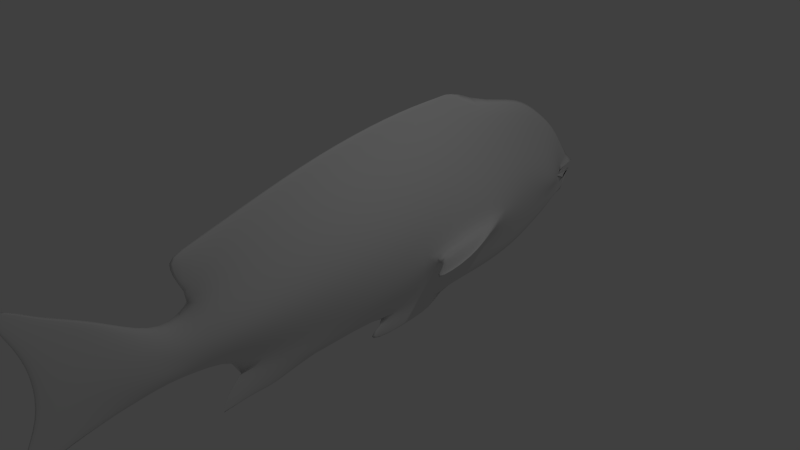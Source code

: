 # Source: stripedfish1banim.blend  (saved by Blender 2.73.0; exported with 4.5.12 LTS)
import bpy
from mathutils import Matrix  # noqa: F401  (used for matrix-valued properties, if any)

bpy.ops.wm.read_factory_settings(use_empty=True)
scene = bpy.context.scene
scene.name = 'Scene'

# ---- collections
col_collection_1 = bpy.data.collections.new('Collection 1'); scene.collection.children.link(col_collection_1)

# ---- world
world_world = bpy.data.worlds.new('World'); scene.world = world_world
world_world.color = (0.05088, 0.05088, 0.05088)
world_world.use_sun_shadow = False
world_world.sun_shadow_jitter_overblur = 0.0
world_world.cycles.sampling_method = 'MANUAL'
world_world.cycles.sample_map_resolution = 256

# ---- cameras
cam_camera = bpy.data.cameras.new('Camera')
cam_camera.clip_end = 100.0
cam_camera.lens = 35.0
cam_camera.sensor_width = 32.0
cam_camera.sensor_height = 18.0
cam_camera.ortho_scale = 7.314
cam_camera.dof.focus_distance = 0.0
cam_camera.dof.aperture_fstop = 128.0

# ---- lights
light_lamp = bpy.data.lights.new('Lamp', 'POINT')
light_lamp.transmission_factor = 0.0
light_lamp.cutoff_distance = 30.0
light_lamp.energy = 100.0
light_lamp.shadow_buffer_clip_start = 1.001
light_lamp.shadow_soft_size = 0.1
light_lamp.shadow_maximum_resolution = 0.006
light_lamp.use_absolute_resolution = True
light_lamp.cycles.use_multiple_importance_sampling = False

# ---- meshes
me_plane = bpy.data.meshes.new('Plane')
me_plane.from_pydata([(-1.0, 1.387, 0.05913), (1.0, 1.739, 0.02895), (-2.379, 0.8345, 0.08484), (-1.146, 0.1763, 0.4948), (0.8386, 0.294, 0.4876), (-2.247, 0.07984, 0.4147), (-2.777, -0.1428, 0.2187), (-3.153, -0.1057, 0.1902), (-3.756, 0.03361, 0.08794), (-4.294, 0.1303, 0.03883), (1.769, 0.319, 0.4303), (2.657, 0.2902, 0.3109), (2.939, 0.2851, 0.2772), (3.535, -0.03088, 0.2244), (3.62, -0.03119, -0.03335), (0.0, 1.563, 0.04594), (-0.1614, 0.231, 0.5222), (-2.404, -1.057, 0.0005589), (3.762, -0.03276, 0.04334), (0.9723, 1.025, 0.2899), (1.884, 1.01, 0.214), (2.716, 0.8566, 0.1511), (3.125, 0.7292, 0.1119), (3.639, 0.4682, 0.1071), (-1.049, 0.7836, 0.3401), (-2.218, 0.4549, 0.2093), (-2.72, 0.1018, 0.2567), (-3.145, 0.09345, 0.1647), (-3.756, 0.3602, 0.04577), (-4.294, 0.5507, 0.02829), (-0.03946, 0.9033, 0.3254), (3.843, 0.03047, 0.02167), (-1.051, -0.4095, 0.3297), (-2.122, -0.2942, 0.276), (-2.767, -0.336, 0.1213), (-3.148, -0.302, 0.2008), (-3.756, -0.2929, 0.07767), (-4.294, -0.2902, 0.03589), (1.074, -0.3569, 0.3499), (1.882, -0.04165, 0.4916), (2.716, -0.2523, 0.237), (3.127, -0.1393, 0.1867), (3.543, -0.154, 0.1048), (0.04429, -0.4032, 0.4055), (3.898, -0.08998, 0.02167), (-1.572, -0.8034, 0.1538), (-1.885, -1.05, 0.0606), (1.037, -0.2474, 0.3997), (1.83, 0.02073, 0.4987), (-0.03709, -0.2259, 0.8522), (0.9343, 0.004868, 0.994), (0.08297, -0.1164, 0.902), (0.7513, 0.01929, 1.001), (1.186, -0.6464, 0.209), (-1.028, -0.749, 0.1807), (0.1018, -0.7039, 0.2171), (1.9, -0.5651, 0.2285), (2.731, -0.5548, 0.1482), (3.205, -0.4146, 0.104), (3.544, -0.3371, 0.06315), (0.5938, -1.091, 0.05432), (-1.0, -1.161, 0.0), (1.421, -1.169, 0.0), (-1.0, 1.387, -0.05913), (1.0, 1.739, -0.02895), (-1.978, -0.6641, 0.0), (-2.379, 0.8345, -0.08484), (-2.744, -0.5262, 0.0), (-2.646, 0.3502, 0.0), (-3.133, -0.496, 0.0), (-3.127, 0.2946, 0.0), (-3.756, -0.6956, 0.0), (-3.756, 0.8558, 0.0), (-4.294, -0.8543, 0.0), (-4.294, 1.14, 0.0), (-4.977, -1.008, 0.0), (-4.909, 1.471, 0.0), (1.984, -1.222, 0.0), (1.916, 1.861, 0.0), (2.756, -1.06, 0.0), (2.756, 1.783, 0.0), (3.302, -0.7608, 0.0), (3.302, 1.324, 0.0), (3.546, -0.6147, 0.0), (3.739, 0.8753, 0.0), (3.924, -0.3163, 0.0), (4.169, 0.1106, 0.0), (-1.146, 0.1763, -0.4948), (0.8386, 0.294, -0.4876), (-2.247, 0.07984, -0.4147), (-2.777, -0.1428, -0.2187), (-3.153, -0.1057, -0.1902), (-3.756, 0.03361, -0.08794), (-4.294, 0.1303, -0.03883), (-4.445, 0.2353, 0.0), (1.769, 0.319, -0.4303), (2.657, 0.2902, -0.3109), (2.939, 0.2851, -0.2772), (3.535, -0.03088, -0.2244), (3.62, -0.03119, 0.03335), (0.1681, -1.05, 0.0), (0.0, 1.563, -0.04594), (-0.1614, 0.231, -0.5222), (0.8732, -1.396, 0.0), (-0.6836, -1.395, 0.0), (-1.403, -1.193, 0.0), (-2.404, -1.057, -0.0005589), (-1.924, -1.209, 0.0), (-2.403, -1.292, 0.0), (-1.42, 1.538, 0.0), (0.5798, 1.883, 0.0), (-2.783, 1.175, 0.0), (-3.119, 0.9661, 0.0), (1.496, 1.809, 0.0), (-0.4202, 1.782, 0.0), (3.762, -0.03276, -0.04334), (0.9723, 1.025, -0.2899), (1.884, 1.01, -0.214), (2.716, 0.8566, -0.1511), (3.125, 0.7292, -0.1119), (3.639, 0.4682, -0.1071), (-1.049, 0.7836, -0.3401), (-2.218, 0.4549, -0.2093), (-2.72, 0.1018, -0.2567), (-3.145, 0.09345, -0.1647), (-3.756, 0.3602, -0.04577), (-4.294, 0.5507, -0.02829), (-4.555, 0.7388, 0.0), (-0.03946, 0.9033, -0.3254), (3.843, 0.03047, -0.02167), (-1.051, -0.4095, -0.3297), (-2.122, -0.2942, -0.276), (-2.767, -0.336, -0.1213), (-3.148, -0.302, -0.2008), (-3.756, -0.2929, -0.07767), (-4.294, -0.2902, -0.03589), (-4.555, -0.2682, 0.0), (1.074, -0.3569, -0.3499), (1.882, -0.04165, -0.4916), (2.716, -0.2523, -0.237), (3.127, -0.1393, -0.1867), (3.543, -0.154, -0.1048), (0.04429, -0.4032, -0.4055), (3.898, -0.08998, -0.02167), (-1.572, -0.8034, -0.1538), (-1.885, -1.05, -0.0606), (1.037, -0.2474, -0.3997), (1.83, 0.02073, -0.4987), (-0.03709, -0.2259, -0.8522), (0.9343, 0.004868, -0.994), (0.08297, -0.1164, -0.902), (0.7513, 0.01929, -1.001), (1.186, -0.6464, -0.209), (-1.028, -0.749, -0.1807), (0.1018, -0.7039, -0.2171), (1.9, -0.5651, -0.2285), (2.731, -0.5548, -0.1482), (3.977, -0.1376, 0.0), (3.205, -0.4146, -0.104), (4.104, -0.002286, 0.0), (3.544, -0.3371, -0.06315), (0.5938, -1.091, -0.05432)], [], [(30, 19, 1, 15), (24, 0, 2, 25), (25, 2, 68, 26), (26, 68, 70, 27), (27, 70, 72, 28), (28, 72, 74, 29), (29, 74, 76), (53, 62, 77, 56), (10, 48, 39, 40, 11), (57, 79, 81, 58), (58, 81, 83, 59), (22, 12, 13, 23), (21, 11, 12, 22), (21, 80, 78, 20), (19, 4, 10, 20), (37, 9, 94, 136), (36, 8, 9, 37), (35, 7, 8, 36), (34, 6, 7, 35), (33, 5, 6, 34), (32, 3, 5, 33), (43, 38, 47, 4, 16), (32, 43, 16, 3), (24, 30, 15, 0), (60, 104, 103), (45, 65, 17, 46), (46, 17, 108, 107), (15, 1, 110, 114), (1, 78, 113, 110), (2, 111, 112), (2, 0, 109, 111), (0, 15, 114, 109), (86, 14, 18, 31), (14, 159, 157, 44, 18), (23, 31, 86, 84), (44, 18, 13, 42), (13, 18, 31, 23), (3, 16, 30, 24), (1, 19, 20, 78), (79, 57, 56, 77), (80, 21, 22, 82), (82, 22, 23, 84), (9, 29, 127, 94), (8, 28, 29, 9), (7, 27, 28, 8), (6, 26, 27, 7), (5, 25, 26, 6), (3, 24, 25, 5), (16, 4, 19, 30), (85, 157, 59, 83), (61, 100, 55, 54), (100, 60, 62, 53, 55), (61, 54, 45), (65, 33, 34, 67), (67, 34, 35, 69), (69, 35, 36, 71), (71, 36, 37, 73), (37, 136, 75), (12, 41, 42, 13), (11, 40, 41, 12), (40, 57, 58, 41), (4, 47, 48, 10), (105, 46, 107), (61, 45, 46, 105), (48, 47, 51, 52), (51, 49, 50, 52), (39, 48, 52, 50), (47, 38, 49, 51), (38, 39, 50, 49), (127, 29, 76), (73, 37, 75), (54, 55, 43, 32), (55, 53, 38, 43), (38, 53, 56, 39), (54, 32, 33, 65, 45), (57, 40, 39, 56), (157, 44, 42, 59), (41, 58, 59, 42), (11, 21, 20, 10), (68, 2, 112), (60, 100, 104), (62, 60, 103), (128, 101, 64, 116), (121, 122, 66, 63), (122, 123, 68, 66), (123, 124, 70, 68), (124, 125, 72, 70), (125, 126, 74, 72), (126, 76, 74), (152, 155, 77, 62), (95, 96, 139, 138, 147), (156, 158, 81, 79), (158, 160, 83, 81), (119, 120, 98, 97), (118, 119, 97, 96), (118, 117, 78, 80), (116, 117, 95, 88), (135, 136, 94, 93), (134, 135, 93, 92), (133, 134, 92, 91), (132, 133, 91, 90), (131, 132, 90, 89), (130, 131, 89, 87), (142, 102, 88, 146, 137), (130, 87, 102, 142), (121, 63, 101, 128), (161, 103, 104), (144, 145, 106, 65), (145, 107, 108, 106), (101, 114, 110, 64), (64, 110, 113, 78), (66, 112, 111), (66, 111, 109, 63), (63, 109, 114, 101), (86, 129, 115, 99), (99, 115, 143, 157, 159), (120, 84, 86, 129), (143, 141, 98, 115), (98, 120, 129, 115), (87, 121, 128, 102), (64, 78, 117, 116), (79, 77, 155, 156), (80, 82, 119, 118), (82, 84, 120, 119), (93, 94, 127, 126), (92, 93, 126, 125), (91, 92, 125, 124), (90, 91, 124, 123), (89, 90, 123, 122), (87, 89, 122, 121), (102, 128, 116, 88), (85, 83, 160, 157), (61, 153, 154, 100), (100, 154, 152, 62, 161), (61, 144, 153), (65, 67, 132, 131), (67, 69, 133, 132), (69, 71, 134, 133), (71, 73, 135, 134), (135, 75, 136), (97, 98, 141, 140), (96, 97, 140, 139), (139, 140, 158, 156), (88, 95, 147, 146), (105, 107, 145), (61, 105, 145, 144), (147, 151, 150, 146), (150, 151, 149, 148), (138, 149, 151, 147), (146, 150, 148, 137), (137, 148, 149, 138), (127, 76, 126), (73, 75, 135), (153, 130, 142, 154), (154, 142, 137, 152), (137, 138, 155, 152), (153, 144, 65, 131, 130), (156, 155, 138, 139), (157, 160, 141, 143), (140, 141, 160, 158), (159, 157, 85), (96, 95, 117, 118), (68, 112, 66), (161, 104, 100), (62, 103, 161)])
me_plane.polygons.foreach_set('use_smooth', [True] * 165)
_uv = me_plane.uv_layers.new(name='UVMap')
_uv.uv.foreach_set('vector', [0.1399, 0.5394, 0.1225, 0.6501, 0.02033, 0.6532, 0.04544, 0.5439, 0.157, 0.4291, 0.07053, 0.4345, 0.1488, 0.2838, 0.203, 0.3014, 0.203, 0.3014, 0.1488, 0.2838, 0.2169, 0.2547, 0.2531, 0.2464, 0.2531, 0.2464, 0.2169, 0.2547, 0.2248, 0.2021, 0.2539, 0.2001, 0.2539, 0.2001, 0.2248, 0.2021, 0.1455, 0.1333, 0.2158, 0.1333, 0.2158, 0.1333, 0.1455, 0.1333, 0.1054, 0.07442, 0.1888, 0.07446, 0.1888, 0.07446, 0.1054, 0.07442, 0.05878, 0.007152, 0.3583, 0.6737, 0.4311, 0.6995, 0.4387, 0.7611, 0.3468, 0.7517, 0.2228, 0.7372, 0.2652, 0.7438, 0.274, 0.7495, 0.3026, 0.8409, 0.2262, 0.8343, 0.3449, 0.8427, 0.4156, 0.8456, 0.3733, 0.9053, 0.3249, 0.8944, 0.3249, 0.8944, 0.3733, 0.9053, 0.3526, 0.9319, 0.3137, 0.9316, 0.1633, 0.8856, 0.2268, 0.8652, 0.2711, 0.9305, 0.2001, 0.9418, 0.1455, 0.8409, 0.2262, 0.8343, 0.2268, 0.8652, 0.1633, 0.8856, 0.1455, 0.8409, 0.01384, 0.8453, 0.002966, 0.7534, 0.1242, 0.7498, 0.1225, 0.6501, 0.2267, 0.6354, 0.2228, 0.7372, 0.1242, 0.7498, 0.3077, 0.07453, 0.2483, 0.07449, 0.2333, 0.05797, 0.3044, 0.04607, 0.3082, 0.1333, 0.2621, 0.1333, 0.2483, 0.07449, 0.3077, 0.07453, 0.31, 0.1997, 0.2822, 0.1992, 0.2621, 0.1333, 0.3082, 0.1333, 0.3144, 0.2415, 0.2875, 0.2403, 0.2822, 0.1992, 0.31, 0.1997, 0.3091, 0.3119, 0.2569, 0.298, 0.2875, 0.2403, 0.3144, 0.2415, 0.3256, 0.429, 0.2435, 0.4183, 0.2569, 0.298, 0.3091, 0.3119, 0.3249, 0.5486, 0.318, 0.6613, 0.3028, 0.6572, 0.2267, 0.6354, 0.2358, 0.526, 0.3256, 0.429, 0.3249, 0.5486, 0.2358, 0.526, 0.2435, 0.4183, 0.157, 0.4291, 0.1399, 0.5394, 0.04544, 0.5439, 0.07053, 0.4345, 0.4204, 0.6091, 0.4633, 0.4695, 0.4633, 0.6397, 0.3805, 0.3721, 0.3601, 0.3279, 0.4157, 0.2814, 0.4149, 0.338, 0.4149, 0.338, 0.4157, 0.2814, 0.4489, 0.2814, 0.4371, 0.3338, 0.04544, 0.5439, 0.02033, 0.6532, 0.0, 0.6073, 0.01431, 0.498, 0.02033, 0.6532, 0.002966, 0.7534, 0.01027, 0.7075, 0.0, 0.6073, 0.1488, 0.2838, 0.1004, 0.2397, 0.1299, 0.2029, 0.1488, 0.2838, 0.07053, 0.4345, 0.04886, 0.3886, 0.1004, 0.2397, 0.07053, 0.4345, 0.04544, 0.5439, 0.01431, 0.498, 0.04886, 0.3886, 0.9525, 0.4313, 0.9525, 0.4934, 0.9438, 0.4781, 0.9466, 0.4678, 0.944, 0.6751, 0.944, 0.7282, 0.926, 0.7135, 0.9331, 0.7052, 0.942, 0.6907, 0.2001, 0.9418, 0.2615, 0.9643, 0.2501, 0.9999, 0.1421, 0.9529, 0.2785, 0.9703, 0.2706, 0.9554, 0.2711, 0.9305, 0.288, 0.9314, 0.2711, 0.9305, 0.2706, 0.9554, 0.2615, 0.9643, 0.2001, 0.9418, 0.2435, 0.4183, 0.2358, 0.526, 0.1399, 0.5394, 0.157, 0.4291, 0.02033, 0.6532, 0.1225, 0.6501, 0.1242, 0.7498, 0.002966, 0.7534, 0.4156, 0.8456, 0.3449, 0.8427, 0.3468, 0.7517, 0.4387, 0.7611, 0.01384, 0.8453, 0.1455, 0.8409, 0.1633, 0.8856, 0.07876, 0.9051, 0.07876, 0.9051, 0.1633, 0.8856, 0.2001, 0.9418, 0.1421, 0.9529, 0.2483, 0.07449, 0.1888, 0.07446, 0.1621, 0.04598, 0.2333, 0.05797, 0.2621, 0.1333, 0.2158, 0.1333, 0.1888, 0.07446, 0.2483, 0.07449, 0.2822, 0.1992, 0.2539, 0.2001, 0.2158, 0.1333, 0.2621, 0.1333, 0.2875, 0.2403, 0.2531, 0.2464, 0.2539, 0.2001, 0.2822, 0.1992, 0.2569, 0.298, 0.203, 0.3014, 0.2531, 0.2464, 0.2875, 0.2403, 0.2435, 0.4183, 0.157, 0.4291, 0.203, 0.3014, 0.2569, 0.298, 0.2358, 0.526, 0.2267, 0.6354, 0.1225, 0.6501, 0.1399, 0.5394, 0.3104, 0.9732, 0.2852, 0.979, 0.3137, 0.9316, 0.3526, 0.9319, 0.4302, 0.4348, 0.4145, 0.5626, 0.3665, 0.5551, 0.3729, 0.4316, 0.4145, 0.5626, 0.4204, 0.6091, 0.4311, 0.6995, 0.3583, 0.6737, 0.3665, 0.5551, 0.4302, 0.4348, 0.3729, 0.4316, 0.3805, 0.3721, 0.3601, 0.3279, 0.3091, 0.3119, 0.3144, 0.2415, 0.3407, 0.2441, 0.3407, 0.2441, 0.3144, 0.2415, 0.31, 0.1997, 0.3365, 0.2015, 0.3365, 0.2015, 0.31, 0.1997, 0.3082, 0.1333, 0.3648, 0.1334, 0.3648, 0.1334, 0.3082, 0.1333, 0.3077, 0.07453, 0.3873, 0.07462, 0.3077, 0.07453, 0.3044, 0.04607, 0.4091, 0.0, 0.2268, 0.8652, 0.2863, 0.8858, 0.288, 0.9314, 0.2711, 0.9305, 0.2262, 0.8343, 0.3026, 0.8409, 0.2863, 0.8858, 0.2268, 0.8652, 0.3026, 0.8409, 0.3449, 0.8427, 0.3249, 0.8944, 0.2863, 0.8858, 0.2267, 0.6354, 0.3028, 0.6572, 0.2652, 0.7438, 0.2228, 0.7372, 0.4349, 0.3907, 0.4149, 0.338, 0.4371, 0.3338, 0.4302, 0.4348, 0.3805, 0.3721, 0.4149, 0.338, 0.4349, 0.3907, 0.9999, 0.1862, 0.926, 0.114, 0.9289, 0.0, 0.9895, 0.05847, 0.2866, 0.5525, 0.3018, 0.5394, 0.2698, 0.6455, 0.2678, 0.6255, 1.0, 0.1903, 0.9999, 0.1862, 0.9895, 0.05847, 1.0, 0.0755, 0.928, 0.5585, 0.9425, 0.5535, 0.9425, 0.6751, 0.926, 0.6631, 0.318, 0.6613, 0.274, 0.7495, 0.2698, 0.6455, 0.3018, 0.5394, 0.1621, 0.04598, 0.1888, 0.07446, 0.05878, 0.007152, 0.3873, 0.07462, 0.3077, 0.07453, 0.4091, 0.0, 0.3729, 0.4316, 0.3665, 0.5551, 0.3249, 0.5486, 0.3256, 0.429, 0.3665, 0.5551, 0.3583, 0.6737, 0.318, 0.6613, 0.3249, 0.5486, 0.318, 0.6613, 0.3583, 0.6737, 0.3468, 0.7517, 0.274, 0.7495, 0.3729, 0.4316, 0.3256, 0.429, 0.3091, 0.3119, 0.3601, 0.3279, 0.3805, 0.3721, 0.3449, 0.8427, 0.3026, 0.8409, 0.274, 0.7495, 0.3468, 0.7517, 0.2852, 0.979, 0.2785, 0.9703, 0.288, 0.9314, 0.3137, 0.9316, 0.2863, 0.8858, 0.3249, 0.8944, 0.3137, 0.9316, 0.288, 0.9314, 0.2262, 0.8343, 0.1455, 0.8409, 0.1242, 0.7498, 0.2228, 0.7372, 0.2169, 0.2547, 0.1488, 0.2838, 0.1299, 0.2029, 0.4204, 0.6091, 0.4145, 0.5626, 0.4633, 0.4695, 0.4311, 0.6995, 0.4204, 0.6091, 0.4633, 0.6397, 0.5988, 0.4604, 0.5081, 0.456, 0.4832, 0.3466, 0.5818, 0.3497, 0.6156, 0.5708, 0.6633, 0.6985, 0.6108, 0.7161, 0.533, 0.5653, 0.6633, 0.6985, 0.7127, 0.7534, 0.6799, 0.7452, 0.6108, 0.7161, 0.9705, 0.3849, 0.9705, 0.4313, 0.9415, 0.429, 0.926, 0.3782, 0.7147, 0.7998, 0.6782, 0.8666, 0.6086, 0.8666, 0.6878, 0.7978, 0.6782, 0.8666, 0.6515, 0.9254, 0.5686, 0.9255, 0.6086, 0.8666, 0.6515, 0.9254, 0.522, 0.9927, 0.5686, 0.9255, 0.8183, 0.3262, 0.8066, 0.2482, 0.9014, 0.2389, 0.8938, 0.3005, 0.6801, 0.2626, 0.6851, 0.1655, 0.7623, 0.159, 0.7305, 0.2503, 0.7216, 0.256, 0.8058, 0.1573, 0.7863, 0.1055, 0.8361, 0.09471, 0.8784, 0.1544, 0.7863, 0.1055, 0.7757, 0.06833, 0.8155, 0.06807, 0.8361, 0.09471, 0.6249, 0.1142, 0.6617, 0.05803, 0.7311, 0.06942, 0.6861, 0.1347, 0.6066, 0.159, 0.6249, 0.1142, 0.6861, 0.1347, 0.6851, 0.1655, 0.6066, 0.159, 0.5846, 0.25, 0.4663, 0.2464, 0.4771, 0.1545, 0.5818, 0.3497, 0.5846, 0.25, 0.6801, 0.2626, 0.6833, 0.3644, 0.7701, 0.9254, 0.7673, 0.9539, 0.6963, 0.942, 0.7107, 0.9254, 0.7701, 0.8666, 0.7701, 0.9254, 0.7107, 0.9254, 0.7239, 0.8667, 0.7702, 0.8002, 0.7701, 0.8666, 0.7239, 0.8667, 0.7426, 0.8007, 0.7757, 0.7585, 0.7702, 0.8002, 0.7426, 0.8007, 0.7476, 0.7596, 0.7684, 0.688, 0.7757, 0.7585, 0.7476, 0.7596, 0.7144, 0.7018, 0.7841, 0.5709, 0.7684, 0.688, 0.7144, 0.7018, 0.7, 0.5815, 0.7824, 0.4512, 0.6919, 0.4738, 0.6833, 0.3644, 0.7604, 0.3427, 0.7763, 0.3386, 0.7841, 0.5709, 0.7, 0.5815, 0.6919, 0.4738, 0.7824, 0.4512, 0.6156, 0.5708, 0.533, 0.5653, 0.5081, 0.456, 0.5988, 0.4604, 0.8824, 0.3909, 0.926, 0.3603, 0.926, 0.5306, 0.8412, 0.6279, 0.8768, 0.662, 0.8784, 0.7186, 0.823, 0.6721, 0.8768, 0.662, 0.8998, 0.6662, 0.9116, 0.7186, 0.8784, 0.7186, 0.5081, 0.456, 0.4776, 0.5019, 0.4633, 0.3925, 0.4832, 0.3466, 0.4832, 0.3466, 0.4633, 0.3925, 0.4736, 0.2924, 0.4663, 0.2464, 0.6108, 0.7161, 0.593, 0.7969, 0.5635, 0.7602, 0.6108, 0.7161, 0.5635, 0.7602, 0.5121, 0.6112, 0.533, 0.5653, 0.533, 0.5653, 0.5121, 0.6112, 0.4776, 0.5019, 0.5081, 0.456, 0.9529, 0.6155, 0.9472, 0.5791, 0.9425, 0.5689, 0.9529, 0.5535, 0.2703, 0.9399, 0.2702, 0.9555, 0.2784, 0.9704, 0.2852, 0.979, 0.266, 0.9929, 0.6617, 0.05803, 0.6052, 0.047, 0.713, 0.0, 0.7242, 0.03565, 0.7412, 0.02961, 0.7495, 0.06849, 0.7311, 0.06942, 0.7329, 0.04449, 0.7311, 0.06942, 0.6617, 0.05803, 0.7242, 0.03565, 0.7329, 0.04449, 0.7, 0.5815, 0.6156, 0.5708, 0.5988, 0.4604, 0.6919, 0.4738, 0.4832, 0.3466, 0.4663, 0.2464, 0.5846, 0.25, 0.5818, 0.3497, 0.8784, 0.1544, 0.9014, 0.2389, 0.8066, 0.2482, 0.8058, 0.1573, 0.4771, 0.1545, 0.542, 0.0948, 0.6249, 0.1142, 0.6066, 0.159, 0.542, 0.0948, 0.6052, 0.047, 0.6617, 0.05803, 0.6249, 0.1142, 0.7107, 0.9254, 0.6963, 0.942, 0.6252, 0.9539, 0.6515, 0.9254, 0.7239, 0.8667, 0.7107, 0.9254, 0.6515, 0.9254, 0.6782, 0.8666, 0.7426, 0.8007, 0.7239, 0.8667, 0.6782, 0.8666, 0.7147, 0.7998, 0.7476, 0.7596, 0.7426, 0.8007, 0.7147, 0.7998, 0.7127, 0.7534, 0.7144, 0.7018, 0.7476, 0.7596, 0.7127, 0.7534, 0.6633, 0.6985, 0.7, 0.5815, 0.7144, 0.7018, 0.6633, 0.6985, 0.6156, 0.5708, 0.6919, 0.4738, 0.5988, 0.4604, 0.5818, 0.3497, 0.6833, 0.3644, 0.7733, 0.02675, 0.8155, 0.06807, 0.7757, 0.06833, 0.7481, 0.02093, 0.8929, 0.5652, 0.8333, 0.5683, 0.8265, 0.4448, 0.8773, 0.4374, 0.8773, 0.4374, 0.8265, 0.4448, 0.8183, 0.3262, 0.8938, 0.3005, 0.8824, 0.3909, 0.8929, 0.5652, 0.8412, 0.6279, 0.8333, 0.5683, 0.823, 0.6721, 0.8036, 0.7559, 0.7757, 0.7585, 0.7684, 0.688, 0.8036, 0.7559, 0.7993, 0.7984, 0.7702, 0.8002, 0.7757, 0.7585, 0.7993, 0.7984, 0.8276, 0.8666, 0.7701, 0.8666, 0.7702, 0.8002, 0.8276, 0.8666, 0.85, 0.9254, 0.7701, 0.9254, 0.7701, 0.8666, 0.7701, 0.9254, 0.8718, 1.0, 0.7673, 0.9539, 0.6861, 0.1347, 0.7311, 0.06942, 0.7495, 0.06849, 0.7468, 0.1141, 0.6851, 0.1655, 0.6861, 0.1347, 0.7468, 0.1141, 0.7623, 0.159, 0.7623, 0.159, 0.7468, 0.1141, 0.7863, 0.1055, 0.8058, 0.1573, 0.6833, 0.3644, 0.6801, 0.2626, 0.7216, 0.256, 0.7604, 0.3427, 0.8976, 0.6093, 0.8998, 0.6662, 0.8768, 0.662, 0.8929, 0.5652, 0.8976, 0.6093, 0.8768, 0.662, 0.8412, 0.6279, 0.9293, 0.3752, 0.9371, 0.2519, 0.993, 0.1903, 0.993, 0.2976, 0.7377, 0.4473, 0.7176, 0.3743, 0.7197, 0.3542, 0.7536, 0.4604, 0.9266, 0.3782, 0.926, 0.2686, 0.9371, 0.2519, 0.9293, 0.3752, 0.9289, 0.5479, 0.926, 0.4428, 0.9438, 0.4313, 0.9438, 0.5535, 0.7763, 0.3386, 0.7536, 0.4604, 0.7197, 0.3542, 0.7305, 0.2503, 0.6252, 0.9539, 0.522, 0.9927, 0.6515, 0.9254, 0.85, 0.9254, 0.8718, 1.0, 0.7701, 0.9254, 0.8333, 0.5683, 0.7841, 0.5709, 0.7824, 0.4512, 0.8265, 0.4448, 0.8265, 0.4448, 0.7824, 0.4512, 0.7763, 0.3386, 0.8183, 0.3262, 0.7763, 0.3386, 0.7305, 0.2503, 0.8066, 0.2482, 0.8183, 0.3262, 0.8333, 0.5683, 0.8412, 0.6279, 0.823, 0.6721, 0.7684, 0.688, 0.7841, 0.5709, 0.8058, 0.1573, 0.8066, 0.2482, 0.7305, 0.2503, 0.7623, 0.159, 0.7481, 0.02093, 0.7757, 0.06833, 0.7495, 0.06849, 0.7412, 0.02961, 0.7468, 0.1141, 0.7495, 0.06849, 0.7757, 0.06833, 0.7863, 0.1055, 0.266, 0.9929, 0.2852, 0.979, 0.3104, 0.9732, 0.6851, 0.1655, 0.6801, 0.2626, 0.5846, 0.25, 0.6066, 0.159, 0.6799, 0.7452, 0.593, 0.7969, 0.6108, 0.7161, 0.8824, 0.3909, 0.926, 0.5306, 0.8773, 0.4374, 0.8938, 0.3005, 0.926, 0.3603, 0.8824, 0.3909])
me_plane.use_remesh_preserve_volume = False
me_plane.use_remesh_preserve_attributes = False
me_plane.use_mirror_vertex_groups = False
me_plane.update()
arm_armature = bpy.data.armatures.new('Armature')  # bones are not reproduced

# ---- objects
ob_armature = bpy.data.objects.new('Armature', arm_armature)
ob_plane = bpy.data.objects.new('Plane', me_plane)
ob_lamp = bpy.data.objects.new('Lamp', light_lamp)
ob_camera = bpy.data.objects.new('Camera', cam_camera)

# ---- transforms, parenting, visibility, modifiers, constraints
ob_armature.location = (0.0, 2.016, 0.0)
ob_armature.rotation_euler = (1.571, -0.0, 0.0)
ob_armature.show_in_front = True
ob_armature.lineart.crease_threshold = 0.0
ob_plane.parent = ob_armature
ob_plane.matrix_parent_inverse = Matrix(((1.0, 0.0, 0.0, 0.0), (0.0, -4.371e-08, 1.0, 8.811e-08), (0.0, -1.0, -4.371e-08, 2.016), (0.0, 0.0, 0.0, 1.0)))
ob_plane.location = (0.0, 0.0, 0.0)
ob_plane.rotation_euler = (1.571, -0.0, 1.571)
ob_plane.lineart.crease_threshold = 0.0
_vg = ob_plane.vertex_groups.new(name='Bone')
for _i, _w in zip([1, 4, 10, 11, 12, 13, 14, 15, 18, 19, 20, 21, 22, 23, 30, 31, 39, 40, 41, 42, 44, 47, 48, 53, 56, 57, 58, 59, 60, 62, 64, 77, 78, 79, 80, 81, 82, 83, 84, 85, 86, 88, 95, 96, 97, 98, 99, 101, 103, 110, 113, 114, 115, 116, 117, 118, 119, 120, 128, 129, 138, 139, 140, 141, 143, 147, 152, 155, 156, 157, 158, 159, 160, 161], [0.1558, 0.04245, 0.7564, 0.965, 0.9908, 0.9953, 0.9944, 0.03822, 0.9945, 0.1539, 0.6778, 0.9016, 0.964, 0.9868, 0.01109, 0.9929, 0.1883, 0.9658, 0.9965, 0.9965, 0.9951, 0.00456, 0.1133, 0.1192, 0.6932, 0.975, 0.9942, 0.9963, 0.05463, 0.1631, 0.1502, 0.7353, 0.4226, 0.9586, 0.8365, 0.992, 0.9428, 0.9961, 0.9802, 0.996, 0.9936, 0.01178, 0.3647, 0.9326, 0.9858, 0.9943, 0.9941, 0.03599, 0.06826, 0.1245, 0.2526, 0.01784, 0.9943, 0.1282, 0.5834, 0.8773, 0.9576, 0.9853, 0.003693, 0.9925, 0.139, 0.9592, 0.996, 0.9964, 0.9951, 0.0708, 0.1192, 0.6824, 0.9739, 0.9953, 0.994, 0.9942, 0.9962, 0.05253]): _vg.add([_i], _w, 'REPLACE')
_vg = ob_plane.vertex_groups.new(name='Bone.001')
for _i, _w in zip([0, 1, 3, 4, 10, 15, 16, 19, 20, 21, 24, 30, 32, 38, 39, 43, 45, 46, 47, 48, 49, 50, 51, 52, 53, 54, 55, 56, 60, 61, 62, 63, 64, 77, 78, 79, 80, 82, 87, 88, 95, 100, 101, 102, 103, 104, 105, 107, 109, 110, 113, 114, 116, 117, 118, 121, 128, 130, 137, 138, 142, 144, 145, 146, 147, 148, 149, 150, 151, 152, 153, 154, 155, 161], [0.1882, 0.5509, 0.05136, 0.811, 0.06484, 0.701, 0.9059, 0.6895, 0.1686, 0.046, 0.1345, 0.7879, 0.06155, 0.7439, 0.0695, 0.9159, 0.0683, 0.03113, 0.456, 0.08513, 0.3144, 0.1979, 0.3287, 0.2082, 0.7619, 0.1348, 0.8795, 0.1087, 0.8437, 0.1041, 0.7479, 0.1883, 0.5555, 0.1377, 0.236, 0.001873, 0.07118, 0.0009593, 0.05209, 0.8599, 0.1885, 0.8654, 0.7021, 0.9094, 0.8376, 0.867, 0.06042, 0.01809, 0.1453, 0.6022, 0.4416, 0.6615, 0.7093, 0.1999, 0.0557, 0.135, 0.7915, 0.06627, 0.8044, 0.08143, 0.9192, 0.05613, 0.0245, 0.7176, 0.1368, 0.4552, 0.2586, 0.4767, 0.2793, 0.7763, 0.1336, 0.8834, 0.111, 0.8512]): _vg.add([_i], _w, 'REPLACE')
_vg = ob_plane.vertex_groups.new(name='Bone.002')
for _i, _w in zip([0, 1, 2, 3, 5, 15, 16, 17, 19, 24, 25, 30, 32, 33, 43, 45, 46, 54, 55, 60, 61, 63, 64, 65, 66, 87, 89, 100, 101, 102, 103, 104, 105, 106, 107, 108, 109, 110, 111, 112, 113, 114, 116, 121, 122, 128, 130, 131, 142, 144, 145, 153, 154, 161], [0.6503, 0.03931, 0.1023, 0.887, 0.0275, 0.1614, 0.07142, 0.1553, 0.01181, 0.7444, 0.08752, 0.1279, 0.8721, 0.06746, 0.05758, 0.4479, 0.3016, 0.7716, 0.07693, 0.05145, 0.7617, 0.6502, 0.03939, 0.1484, 0.1023, 0.886, 0.02826, 0.08423, 0.1614, 0.07066, 0.03403, 0.08381, 0.4577, 0.1524, 0.2745, 0.1483, 0.6415, 0.06111, 0.09939, 0.0746, 0.01272, 0.2159, 0.01215, 0.7441, 0.08756, 0.1277, 0.8644, 0.07, 0.05704, 0.5017, 0.3163, 0.7891, 0.07823, 0.04978]): _vg.add([_i], _w, 'REPLACE')
_vg = ob_plane.vertex_groups.new(name='Bone.003')
for _i, _w in zip([0, 2, 3, 5, 6, 7, 15, 17, 24, 25, 26, 27, 32, 33, 34, 35, 45, 46, 54, 61, 63, 65, 66, 67, 68, 69, 70, 87, 89, 90, 91, 101, 105, 106, 107, 108, 109, 111, 112, 114, 121, 122, 123, 124, 130, 131, 132, 133, 144, 145, 153], [0.1388, 0.8629, 0.05976, 0.9535, 0.9308, 0.03834, 0.01116, 0.8209, 0.1092, 0.8919, 0.9407, 0.04013, 0.06421, 0.9213, 0.9048, 0.08927, 0.4775, 0.6516, 0.08831, 0.1294, 0.1389, 0.8279, 0.8629, 0.895, 0.9208, 0.1066, 0.07118, 0.06013, 0.9533, 0.9308, 0.03834, 0.01115, 0.4763, 0.8231, 0.6853, 0.8283, 0.1947, 0.866, 0.8829, 0.03098, 0.1092, 0.8919, 0.9406, 0.04013, 0.06726, 0.9203, 0.9047, 0.08926, 0.4372, 0.6406, 0.07251]): _vg.add([_i], _w, 'REPLACE')
_vg = ob_plane.vertex_groups.new(name='Bone.004')
for _i, _w in zip([6, 7, 8, 9, 26, 27, 28, 29, 34, 35, 36, 37, 67, 68, 69, 70, 71, 72, 73, 74, 75, 76, 90, 91, 92, 93, 94, 112, 123, 124, 125, 126, 127, 132, 133, 134, 135, 136], [0.06599, 0.9556, 0.9994, 0.9998, 0.05376, 0.9546, 0.9944, 0.9976, 0.08779, 0.91, 0.9915, 0.9982, 0.08701, 0.05434, 0.8919, 0.9277, 0.9904, 0.9938, 0.998, 0.9977, 0.9985, 0.9979, 0.06599, 0.9556, 0.9994, 0.9998, 0.9996, 0.003315, 0.05376, 0.9546, 0.9944, 0.9976, 0.9977, 0.08779, 0.91, 0.9915, 0.9982, 0.9987]): _vg.add([_i], _w, 'REPLACE')
_vg = ob_plane.vertex_groups.new(name='Bone.005')
for _i, _w in zip([1, 15, 19, 20, 21, 62, 64, 77, 78, 80, 88, 95, 96, 101, 110, 113, 114, 116, 117, 118, 137, 138, 139, 146, 147, 148, 149, 150, 151, 152, 155], [0.1739, 0.02696, 0.0605, 0.0861, 0.009751, 0.02204, 0.1293, 0.06365, 0.2831, 0.07325, 0.0941, 0.4342, 0.04001, 0.02824, 0.1249, 0.199, 0.009085, 0.09173, 0.189, 0.05741, 0.1697, 0.7758, 0.01531, 0.2573, 0.7891, 0.5503, 0.7304, 0.5309, 0.7127, 0.08308, 0.1884]): _vg.add([_i], _w, 'REPLACE')
_vg = ob_plane.vertex_groups.new(name='Bone.006')
for _i, _w in zip([1, 4, 10, 19, 20, 38, 39, 40, 47, 48, 49, 50, 51, 52, 53, 56, 60, 62, 64, 77, 78, 103, 110, 113, 116], [0.06622, 0.1243, 0.1658, 0.05959, 0.05767, 0.2279, 0.7385, 0.004464, 0.5099, 0.798, 0.6967, 0.7861, 0.6859, 0.7791, 0.09945, 0.1794, 0.006207, 0.03257, 0.112, 0.06127, 0.03212, 0.002213, 0.07566, 0.06957, 0.01832]): _vg.add([_i], _w, 'REPLACE')
_m = ob_plane.modifiers.new('Subsurf', 'SUBSURF')
_m.uv_smooth = 'PRESERVE_CORNERS'
_m.quality = 2
_m.show_only_control_edges = False
_m = ob_plane.modifiers.new('Armature', 'ARMATURE')
_m.object = ob_armature
ob_lamp.location = (4.076, 1.005, 5.904)
ob_lamp.rotation_euler = (0.6503, 0.05522, 1.866)
ob_lamp.lock_rotations_4d = False
ob_lamp.empty_display_type = 'ARROWS'
ob_lamp.color = (0.0, 0.0, 0.0, 0.0)
ob_lamp.lineart.crease_threshold = 0.0
ob_camera.location = (7.481, -6.508, 5.344)
ob_camera.rotation_euler = (1.109, 0.01082, 0.8149)
ob_camera.lock_rotations_4d = False
ob_camera.empty_display_type = 'ARROWS'
ob_camera.color = (0.0, 0.0, 0.0, 0.0)
ob_camera.display_type = 'WIRE'
ob_camera.lineart.crease_threshold = 0.0

# ---- collection membership
col_collection_1.objects.link(ob_armature)
col_collection_1.objects.link(ob_plane)
col_collection_1.objects.link(ob_lamp)
col_collection_1.objects.link(ob_camera)

# ---- scene / render settings (as saved in the file)
scene.camera = ob_camera
scene.frame_start = 0; scene.frame_end = 40; scene.frame_set(2)
scene.render.engine = 'BLENDER_EEVEE_NEXT'
scene.render.resolution_percentage = 50
scene.render.dither_intensity = 0.0
scene.cycles.use_denoising = False
scene.cycles.samples = 10
scene.cycles.sampling_pattern = 'TABULATED_SOBOL'
scene.cycles.light_sampling_threshold = 0.0
scene.cycles.use_adaptive_sampling = False
scene.cycles.use_light_tree = False
scene.cycles.blur_glossy = 0.0
scene.cycles.pixel_filter_type = 'GAUSSIAN'
scene.cycles.sample_clamp_indirect = 0.0
scene.view_settings.view_transform = 'Standard'
bpy.context.view_layer.update()
